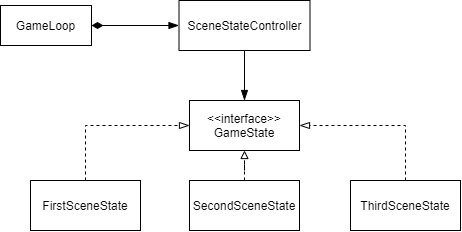

The diagram above was exported from draw.io. Its source (the exported page's mxGraphModel, read from the mxfile embedded in the PNG):
<mxGraphModel dx="560" dy="635" grid="1" gridSize="10" guides="1" tooltips="1" connect="1" arrows="1" fold="1" page="1" pageScale="1" pageWidth="827" pageHeight="1169" math="0" shadow="0">
  <root>
    <mxCell id="0" />
    <mxCell id="1" parent="0" />
    <mxCell id="QvmxC14OAPAc1TigmKvL-2" value="&amp;lt;&amp;lt;interface&amp;gt;&amp;gt;&lt;br&gt;GameState" style="whiteSpace=wrap;html=1;" vertex="1" parent="1">
      <mxGeometry x="359" y="200" width="110" height="50" as="geometry" />
    </mxCell>
    <mxCell id="QvmxC14OAPAc1TigmKvL-8" style="edgeStyle=orthogonalEdgeStyle;rounded=0;orthogonalLoop=1;jettySize=auto;html=1;entryX=0;entryY=0.5;entryDx=0;entryDy=0;dashed=1;endArrow=blockThin;endFill=0;endSize=8;" edge="1" parent="1" source="QvmxC14OAPAc1TigmKvL-3" target="QvmxC14OAPAc1TigmKvL-2">
      <mxGeometry relative="1" as="geometry">
        <Array as="points">
          <mxPoint x="255" y="225" />
        </Array>
      </mxGeometry>
    </mxCell>
    <mxCell id="QvmxC14OAPAc1TigmKvL-3" value="FirstSceneState" style="whiteSpace=wrap;html=1;" vertex="1" parent="1">
      <mxGeometry x="200" y="280" width="110" height="50" as="geometry" />
    </mxCell>
    <mxCell id="QvmxC14OAPAc1TigmKvL-9" style="edgeStyle=orthogonalEdgeStyle;rounded=0;orthogonalLoop=1;jettySize=auto;html=1;entryX=1;entryY=0.5;entryDx=0;entryDy=0;dashed=1;endArrow=blockThin;endFill=0;endSize=8;" edge="1" parent="1" source="QvmxC14OAPAc1TigmKvL-4" target="QvmxC14OAPAc1TigmKvL-2">
      <mxGeometry relative="1" as="geometry">
        <Array as="points">
          <mxPoint x="575" y="225" />
        </Array>
      </mxGeometry>
    </mxCell>
    <mxCell id="QvmxC14OAPAc1TigmKvL-4" value="ThirdSceneState" style="whiteSpace=wrap;html=1;" vertex="1" parent="1">
      <mxGeometry x="520" y="280" width="110" height="50" as="geometry" />
    </mxCell>
    <mxCell id="QvmxC14OAPAc1TigmKvL-17" style="edgeStyle=orthogonalEdgeStyle;rounded=0;orthogonalLoop=1;jettySize=auto;html=1;endArrow=blockThin;endFill=1;endSize=8;" edge="1" parent="1" source="QvmxC14OAPAc1TigmKvL-10" target="QvmxC14OAPAc1TigmKvL-2">
      <mxGeometry relative="1" as="geometry" />
    </mxCell>
    <mxCell id="QvmxC14OAPAc1TigmKvL-10" value="SceneStateController" style="whiteSpace=wrap;html=1;" vertex="1" parent="1">
      <mxGeometry x="348.5" y="100" width="131" height="50" as="geometry" />
    </mxCell>
    <mxCell id="QvmxC14OAPAc1TigmKvL-16" style="edgeStyle=orthogonalEdgeStyle;rounded=0;orthogonalLoop=1;jettySize=auto;html=1;entryX=0;entryY=0.5;entryDx=0;entryDy=0;endArrow=blockThin;endFill=1;endSize=8;startArrow=diamondThin;startFill=1;targetPerimeterSpacing=0;startSize=9;" edge="1" parent="1" source="QvmxC14OAPAc1TigmKvL-13" target="QvmxC14OAPAc1TigmKvL-10">
      <mxGeometry relative="1" as="geometry" />
    </mxCell>
    <mxCell id="QvmxC14OAPAc1TigmKvL-13" value="GameLoop" style="whiteSpace=wrap;html=1;" vertex="1" parent="1">
      <mxGeometry x="170" y="105" width="91" height="40" as="geometry" />
    </mxCell>
    <mxCell id="QvmxC14OAPAc1TigmKvL-15" style="edgeStyle=orthogonalEdgeStyle;rounded=0;orthogonalLoop=1;jettySize=auto;html=1;entryX=0.5;entryY=1;entryDx=0;entryDy=0;endArrow=block;endFill=0;endSize=6;dashed=1;" edge="1" parent="1" source="QvmxC14OAPAc1TigmKvL-14" target="QvmxC14OAPAc1TigmKvL-2">
      <mxGeometry relative="1" as="geometry" />
    </mxCell>
    <mxCell id="QvmxC14OAPAc1TigmKvL-14" value="SecondSceneState" style="whiteSpace=wrap;html=1;" vertex="1" parent="1">
      <mxGeometry x="359" y="280" width="110" height="50" as="geometry" />
    </mxCell>
  </root>
</mxGraphModel>